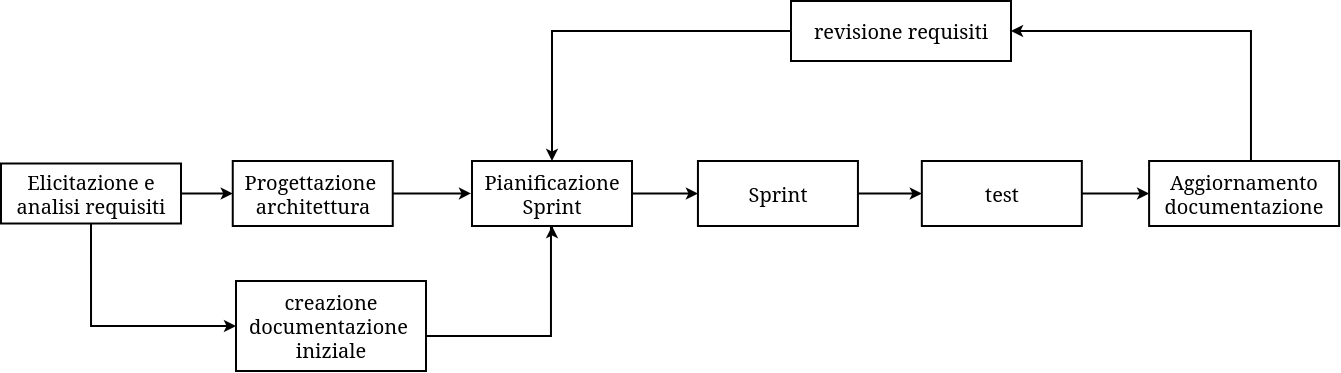

The diagram above was exported from draw.io. Its source (the exported page's mxGraphModel, read from the mxfile embedded in the PNG):
<mxGraphModel dx="3429" dy="3808" grid="1" gridSize="10" guides="1" tooltips="1" connect="1" arrows="1" fold="1" page="1" pageScale="1" pageWidth="827" pageHeight="1169" math="0" shadow="0">
  <root>
    <mxCell id="0" />
    <mxCell id="1" parent="0" />
    <mxCell id="2" edge="1" parent="1" source="3" style="edgeStyle=orthogonalEdgeStyle;rounded=0;orthogonalLoop=1;jettySize=auto;html=1;exitX=0.5;exitY=1;exitDx=0;exitDy=0;entryX=0;entryY=0.5;entryDx=0;entryDy=0;strokeWidth=2;" target="15">
      <mxGeometry relative="1" as="geometry" />
    </mxCell>
    <mxCell id="3" parent="1" style="rounded=0;whiteSpace=wrap;html=1;strokeWidth=2;fontSize=20;" value="Elicitazione e analisi requisiti" vertex="1">
      <mxGeometry height="60" width="180" x="-210" y="-1627.5" as="geometry" />
    </mxCell>
    <mxCell id="4" edge="1" parent="1" source="5" style="edgeStyle=orthogonalEdgeStyle;rounded=0;orthogonalLoop=1;jettySize=auto;html=1;exitX=1;exitY=0.5;exitDx=0;exitDy=0;strokeWidth=2;">
      <mxGeometry relative="1" as="geometry">
        <mxPoint x="260" y="-1597.565217391304" as="targetPoint" />
      </mxGeometry>
    </mxCell>
    <mxCell id="5" parent="1" style="rounded=0;whiteSpace=wrap;html=1;strokeWidth=2;fontSize=20;" value="&lt;div&gt;Progettazione&amp;nbsp;&lt;/div&gt;&lt;div&gt;architettura&lt;/div&gt;" vertex="1">
      <mxGeometry height="65" width="160" x="21.75" y="-1630" as="geometry" />
    </mxCell>
    <mxCell id="6" edge="1" parent="1" source="3" style="endArrow=classic;html=1;rounded=0;exitX=1;exitY=0.5;exitDx=0;exitDy=0;entryX=0;entryY=0.5;entryDx=0;entryDy=0;strokeWidth=2;fontSize=20;" target="5" value="">
      <mxGeometry height="50" relative="1" width="50" as="geometry">
        <mxPoint x="-290" y="-1452.5" as="sourcePoint" />
        <mxPoint x="-240" y="-1502.5" as="targetPoint" />
      </mxGeometry>
    </mxCell>
    <mxCell id="7" edge="1" parent="1" source="8" style="edgeStyle=orthogonalEdgeStyle;rounded=0;orthogonalLoop=1;jettySize=auto;html=1;entryX=0;entryY=0.5;entryDx=0;entryDy=0;strokeWidth=2;" target="10">
      <mxGeometry relative="1" as="geometry" />
    </mxCell>
    <mxCell id="8" parent="1" style="rounded=0;whiteSpace=wrap;html=1;strokeWidth=2;fontSize=20;" value="Pianificazione Sprint" vertex="1">
      <mxGeometry height="65" width="160" x="261.00000000000006" y="-1630" as="geometry" />
    </mxCell>
    <mxCell id="9" edge="1" parent="1" source="10" style="edgeStyle=orthogonalEdgeStyle;rounded=0;orthogonalLoop=1;jettySize=auto;html=1;exitX=1;exitY=0.5;exitDx=0;exitDy=0;entryX=0;entryY=0.5;entryDx=0;entryDy=0;strokeWidth=2;" target="12">
      <mxGeometry relative="1" as="geometry" />
    </mxCell>
    <mxCell id="10" parent="1" style="rounded=0;whiteSpace=wrap;html=1;strokeWidth=2;fontSize=20;" value="Sprint" vertex="1">
      <mxGeometry height="65" width="160" x="486.94" y="-1630" as="geometry" />
    </mxCell>
    <mxCell id="11" edge="1" parent="1" source="12" style="edgeStyle=orthogonalEdgeStyle;rounded=0;orthogonalLoop=1;jettySize=auto;html=1;exitX=1;exitY=0.5;exitDx=0;exitDy=0;entryX=0;entryY=0.5;entryDx=0;entryDy=0;strokeWidth=2;" target="14">
      <mxGeometry relative="1" as="geometry" />
    </mxCell>
    <mxCell id="12" parent="1" style="rounded=0;whiteSpace=wrap;html=1;strokeWidth=2;fontSize=20;" value="test" vertex="1">
      <mxGeometry height="65" width="160" x="710.8299999999999" y="-1630" as="geometry" />
    </mxCell>
    <mxCell id="13" edge="1" parent="1" source="14" style="edgeStyle=orthogonalEdgeStyle;rounded=0;orthogonalLoop=1;jettySize=auto;html=1;entryX=1;entryY=0.5;entryDx=0;entryDy=0;strokeWidth=2;" target="18">
      <mxGeometry relative="1" as="geometry">
        <Array as="points">
          <mxPoint x="1040" y="-1760" />
        </Array>
        <mxPoint x="1033.1099999999997" y="-1760" as="targetPoint" />
      </mxGeometry>
    </mxCell>
    <mxCell id="14" parent="1" style="rounded=0;whiteSpace=wrap;html=1;strokeWidth=2;fontSize=20;" value="&lt;div&gt;Aggiornamento&lt;/div&gt;&lt;div&gt;documentazione&lt;/div&gt;" vertex="1">
      <mxGeometry height="65" width="190" x="938.11" y="-1630" as="geometry" />
    </mxCell>
    <mxCell id="15" parent="1" style="rounded=0;whiteSpace=wrap;html=1;strokeWidth=2;fontSize=20;" value="&lt;div&gt;creazione documentazione&amp;nbsp;&lt;/div&gt;&lt;div&gt;iniziale&lt;/div&gt;" vertex="1">
      <mxGeometry height="90" width="190" x="25" y="-1510" as="geometry" />
    </mxCell>
    <mxCell id="16" edge="1" parent="1" source="15" style="edgeStyle=orthogonalEdgeStyle;rounded=0;orthogonalLoop=1;jettySize=auto;html=1;exitX=1;exitY=0.5;exitDx=0;exitDy=0;entryX=0.5;entryY=1;entryDx=0;entryDy=0;strokeWidth=2;" target="8">
      <mxGeometry relative="1" as="geometry">
        <Array as="points">
          <mxPoint x="340" y="-1455" />
          <mxPoint x="340" y="-1564" />
          <mxPoint x="341" y="-1564" />
        </Array>
      </mxGeometry>
    </mxCell>
    <mxCell id="17" edge="1" parent="1" source="18" style="edgeStyle=orthogonalEdgeStyle;rounded=0;orthogonalLoop=1;jettySize=auto;html=1;entryX=0.5;entryY=0;entryDx=0;entryDy=0;strokeWidth=2;" target="8">
      <mxGeometry relative="1" as="geometry" />
    </mxCell>
    <mxCell id="18" parent="1" style="rounded=0;whiteSpace=wrap;html=1;strokeWidth=2;fontSize=20;" value="revisione requisiti" vertex="1">
      <mxGeometry height="60" width="220" x="580" y="-1790" as="geometry" />
    </mxCell>
  </root>
</mxGraphModel>